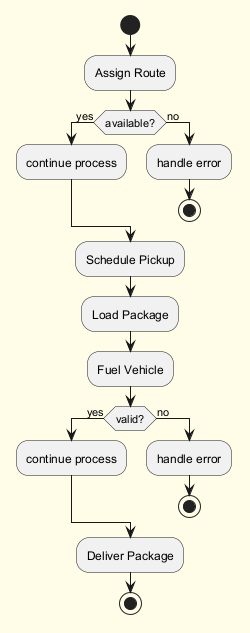

The diagram above was rendered by PlantUML. Its source (embedded in the PNG):
@startuml
skinparam backgroundColor #FFFDE7
skinparam classBackgroundColor #FFF9C4
skinparam classBorderColor #F57F17
start
:Assign Route;
if (available?) then (yes)
:continue process;
else (no)
:handle error;
stop
endif
:Schedule Pickup;
:Load Package;
:Fuel Vehicle;
if (valid?) then (yes)
:continue process;
else (no)
:handle error;
stop
endif
:Deliver Package;
stop
@enduml